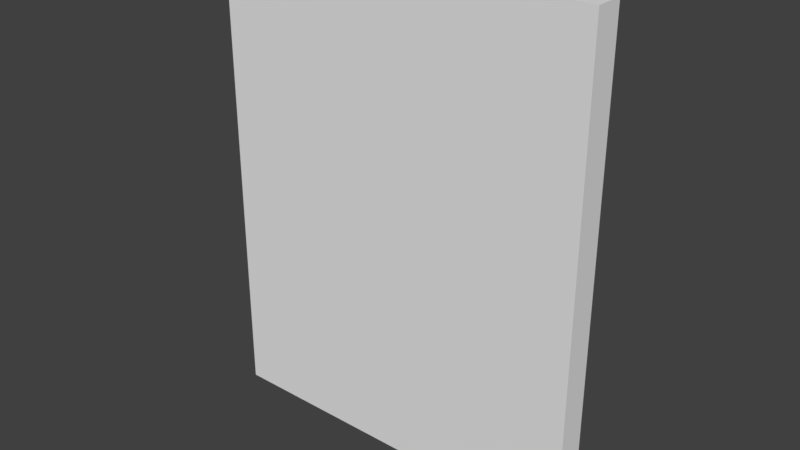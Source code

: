 # Source: KitchenWall_0.15x2x2.5.blend  (saved by Blender 2.79.0; exported with 4.5.12 LTS)
import bpy
from mathutils import Matrix  # noqa: F401  (used for matrix-valued properties, if any)

bpy.ops.wm.read_factory_settings(use_empty=True)
scene = bpy.context.scene
scene.name = 'Scene'

# ---- collections
col_collection_1 = bpy.data.collections.new('Collection 1'); scene.collection.children.link(col_collection_1)

# ---- materials (node trees are filled in below, after node groups)
mat_tilesred = bpy.data.materials.new('TilesRed')
mat_tilesred.alpha_threshold = 0.0
mat_tilesred.use_transparent_shadow = False
mat_tilesred.roughness = 0.5
mat_tilesred.specular_intensity = 0.04188
mat_tilesred.line_color = (0.0, 0.0, 0.0, 1.0)

# ---- material node trees

# ---- world
world_world = bpy.data.worlds.new('World'); scene.world = world_world
world_world.color = (0.05088, 0.05088, 0.05088)
world_world.use_sun_shadow = False
world_world.sun_shadow_jitter_overblur = 0.0
world_world.cycles.sampling_method = 'MANUAL'

# ---- meshes
me_kitchenwall_0_15x2x2_5 = bpy.data.meshes.new('KitchenWall_0.15x2x2.5')
me_kitchenwall_0_15x2x2_5.from_pydata([(2.0, 6.557e-09, 0.15), (-1.854e-07, 6.557e-09, 0.15), (0.0, 0.0, 0.0), (2.0, 2.466e-14, 5.643e-07), (2.0, 2.5, 0.15), (-7.814e-07, 2.5, 0.15), (1.788e-07, 2.5, -3.477e-07), (2.0, 2.5, 1.57e-07)], [], [(0, 1, 2, 3), (4, 7, 6, 5), (0, 4, 5, 1), (1, 5, 6, 2), (2, 6, 7, 3), (4, 0, 3, 7)])
_uv = me_kitchenwall_0_15x2x2_5.uv_layers.new(name='UVMap')
_uv.uv.foreach_set('vector', [0.9971, 0.003032, 0.0004498, 0.003033, 0.0004498, -0.07172, 0.9971, -0.07172, 0.9971, 1.249, 0.9971, 1.324, 0.0004505, 1.324, 0.0004501, 1.249, 0.9971, 0.003032, 0.9971, 1.249, 0.0004501, 1.249, 0.0004498, 0.003033, 0.0004498, 0.003033, 0.0004501, 1.249, -0.0743, 1.249, -0.0743, 0.003033, 0.0004498, -0.07172, 0.0004489, -1.318, 0.9971, -1.318, 0.9971, -0.07172, 0.9971, 1.249, 0.9971, 0.003032, 1.072, 0.003032, 1.072, 1.249])
me_kitchenwall_0_15x2x2_5.materials.append(mat_tilesred)
me_kitchenwall_0_15x2x2_5.use_remesh_preserve_volume = False
me_kitchenwall_0_15x2x2_5.use_remesh_preserve_attributes = False
me_kitchenwall_0_15x2x2_5.use_mirror_vertex_groups = False
me_kitchenwall_0_15x2x2_5.update()

# ---- objects
ob_kitchenwall_0_15x2x2_5 = bpy.data.objects.new('KitchenWall_0.15x2x2.5', me_kitchenwall_0_15x2x2_5)

# ---- transforms, parenting, visibility, modifiers, constraints
ob_kitchenwall_0_15x2x2_5.location = (0.0, 1.788e-07, 0.0)
ob_kitchenwall_0_15x2x2_5.rotation_euler = (1.571, 0.0, 0.0)
ob_kitchenwall_0_15x2x2_5.lock_rotations_4d = False
ob_kitchenwall_0_15x2x2_5.empty_display_type = 'ARROWS'
ob_kitchenwall_0_15x2x2_5.lineart.crease_threshold = 0.0

# ---- collection membership
col_collection_1.objects.link(ob_kitchenwall_0_15x2x2_5)

# ---- scene / render settings (as saved in the file)
scene.frame_start = 1; scene.frame_end = 250; scene.frame_set(79)
scene.render.engine = 'BLENDER_EEVEE_NEXT'
scene.render.resolution_percentage = 50
scene.render.dither_intensity = 0.0
scene.cycles.use_denoising = False
scene.cycles.samples = 128
scene.cycles.sampling_pattern = 'TABULATED_SOBOL'
scene.cycles.use_adaptive_sampling = False
scene.cycles.use_light_tree = False
scene.cycles.blur_glossy = 0.0
scene.cycles.sample_clamp_indirect = 0.0
scene.view_settings.view_transform = 'Standard'
bpy.context.view_layer.update()

# ---- added for rendering (the .blend has no active camera and no usable light): camera, sun
cam_auto = bpy.data.cameras.new('AutoCamera')
cam_auto.lens = 50.0
cam_auto.sensor_width = 36.0
cam_auto.clip_end = 1000.0
ob_auto_camera = bpy.data.objects.new('AutoCamera', cam_auto)
scene.collection.objects.link(ob_auto_camera)
ob_auto_camera.location = (3.96541, -3.6335, 3.62233)
ob_auto_camera.rotation_euler = (1.09748, -7.21219e-08, 0.694738)
scene.camera = ob_auto_camera
light_auto_sun = bpy.data.lights.new('AutoSun', 'SUN')
light_auto_sun.energy = 3.0
light_auto_sun.angle = 0.0523599
ob_auto_sun = bpy.data.objects.new('AutoSun', light_auto_sun)
scene.collection.objects.link(ob_auto_sun)
ob_auto_sun.rotation_euler = (0.872665, 0.174533, 0.523599)
bpy.context.view_layer.update()

